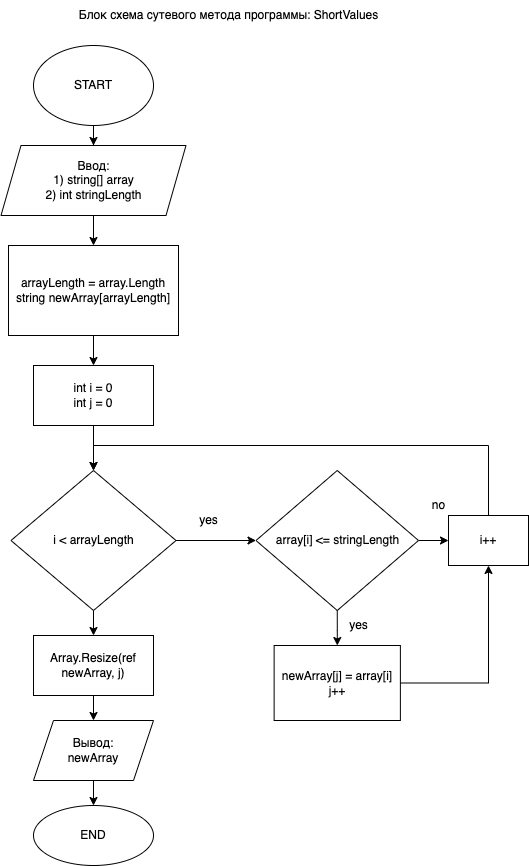

The diagram above was exported from draw.io. Its source (the exported page's mxGraphModel, read from the mxfile embedded in the PNG):
<mxGraphModel dx="786" dy="1129" grid="1" gridSize="10" guides="1" tooltips="1" connect="1" arrows="1" fold="1" page="1" pageScale="1" pageWidth="827" pageHeight="1169" math="0" shadow="0">
  <root>
    <mxCell id="0" />
    <mxCell id="1" parent="0" />
    <mxCell id="TtvdmT8QO0Og-VfKDqbA-55" value="" style="edgeStyle=orthogonalEdgeStyle;rounded=0;orthogonalLoop=1;jettySize=auto;html=1;entryX=1;entryY=0.5;entryDx=0;entryDy=0;" parent="1" edge="1">
      <mxGeometry relative="1" as="geometry">
        <mxPoint x="683.7499999999995" y="410.0000000000002" as="sourcePoint" />
        <Array as="points">
          <mxPoint x="740" y="410" />
          <mxPoint x="740" y="770" />
        </Array>
      </mxGeometry>
    </mxCell>
    <mxCell id="MnaF6ac_Qs_FJhgcub7q-4" value="" style="edgeStyle=orthogonalEdgeStyle;rounded=0;orthogonalLoop=1;jettySize=auto;html=1;" edge="1" parent="1" source="MnaF6ac_Qs_FJhgcub7q-1" target="MnaF6ac_Qs_FJhgcub7q-3">
      <mxGeometry relative="1" as="geometry" />
    </mxCell>
    <mxCell id="MnaF6ac_Qs_FJhgcub7q-1" value="Ввод:&lt;br&gt;1) string[] array&lt;br&gt;2) int stringLength" style="shape=parallelogram;perimeter=parallelogramPerimeter;whiteSpace=wrap;html=1;fixedSize=1;" vertex="1" parent="1">
      <mxGeometry x="162.5" y="180" width="185" height="70" as="geometry" />
    </mxCell>
    <mxCell id="MnaF6ac_Qs_FJhgcub7q-2" value="Блок схема сутевого метода программы: ShortValues" style="text;html=1;align=center;verticalAlign=middle;resizable=0;points=[];autosize=1;strokeColor=none;fillColor=none;" vertex="1" parent="1">
      <mxGeometry x="230" y="35" width="320" height="30" as="geometry" />
    </mxCell>
    <mxCell id="MnaF6ac_Qs_FJhgcub7q-10" value="" style="edgeStyle=orthogonalEdgeStyle;rounded=0;orthogonalLoop=1;jettySize=auto;html=1;" edge="1" parent="1" source="MnaF6ac_Qs_FJhgcub7q-3" target="MnaF6ac_Qs_FJhgcub7q-9">
      <mxGeometry relative="1" as="geometry" />
    </mxCell>
    <mxCell id="MnaF6ac_Qs_FJhgcub7q-3" value="arrayLength = array.Length&lt;br&gt;string newArray[arrayLength]" style="whiteSpace=wrap;html=1;" vertex="1" parent="1">
      <mxGeometry x="170" y="280" width="170" height="90" as="geometry" />
    </mxCell>
    <mxCell id="MnaF6ac_Qs_FJhgcub7q-8" value="" style="edgeStyle=orthogonalEdgeStyle;rounded=0;orthogonalLoop=1;jettySize=auto;html=1;" edge="1" parent="1" source="MnaF6ac_Qs_FJhgcub7q-7" target="MnaF6ac_Qs_FJhgcub7q-1">
      <mxGeometry relative="1" as="geometry" />
    </mxCell>
    <mxCell id="MnaF6ac_Qs_FJhgcub7q-7" value="START" style="ellipse;whiteSpace=wrap;html=1;" vertex="1" parent="1">
      <mxGeometry x="195" y="80" width="120" height="80" as="geometry" />
    </mxCell>
    <mxCell id="MnaF6ac_Qs_FJhgcub7q-12" value="" style="edgeStyle=orthogonalEdgeStyle;rounded=0;orthogonalLoop=1;jettySize=auto;html=1;" edge="1" parent="1" source="MnaF6ac_Qs_FJhgcub7q-9" target="MnaF6ac_Qs_FJhgcub7q-11">
      <mxGeometry relative="1" as="geometry" />
    </mxCell>
    <mxCell id="MnaF6ac_Qs_FJhgcub7q-9" value="int i = 0&lt;br&gt;int j = 0" style="whiteSpace=wrap;html=1;" vertex="1" parent="1">
      <mxGeometry x="195" y="400" width="120" height="60" as="geometry" />
    </mxCell>
    <mxCell id="MnaF6ac_Qs_FJhgcub7q-14" value="" style="edgeStyle=orthogonalEdgeStyle;rounded=0;orthogonalLoop=1;jettySize=auto;html=1;" edge="1" parent="1" source="MnaF6ac_Qs_FJhgcub7q-11" target="MnaF6ac_Qs_FJhgcub7q-13">
      <mxGeometry relative="1" as="geometry" />
    </mxCell>
    <mxCell id="MnaF6ac_Qs_FJhgcub7q-27" value="" style="edgeStyle=orthogonalEdgeStyle;rounded=0;orthogonalLoop=1;jettySize=auto;html=1;" edge="1" parent="1" source="MnaF6ac_Qs_FJhgcub7q-11" target="MnaF6ac_Qs_FJhgcub7q-26">
      <mxGeometry relative="1" as="geometry" />
    </mxCell>
    <mxCell id="MnaF6ac_Qs_FJhgcub7q-11" value="i &amp;lt; arrayLength" style="rhombus;whiteSpace=wrap;html=1;" vertex="1" parent="1">
      <mxGeometry x="172.5" y="505" width="165" height="140" as="geometry" />
    </mxCell>
    <mxCell id="MnaF6ac_Qs_FJhgcub7q-16" value="" style="edgeStyle=orthogonalEdgeStyle;rounded=0;orthogonalLoop=1;jettySize=auto;html=1;exitX=0.5;exitY=1;exitDx=0;exitDy=0;" edge="1" parent="1" source="MnaF6ac_Qs_FJhgcub7q-13" target="MnaF6ac_Qs_FJhgcub7q-15">
      <mxGeometry relative="1" as="geometry" />
    </mxCell>
    <mxCell id="MnaF6ac_Qs_FJhgcub7q-22" value="" style="edgeStyle=orthogonalEdgeStyle;rounded=0;orthogonalLoop=1;jettySize=auto;html=1;" edge="1" parent="1" source="MnaF6ac_Qs_FJhgcub7q-13" target="MnaF6ac_Qs_FJhgcub7q-21">
      <mxGeometry relative="1" as="geometry" />
    </mxCell>
    <mxCell id="MnaF6ac_Qs_FJhgcub7q-13" value="array[i] &amp;lt;= stringLength" style="rhombus;whiteSpace=wrap;html=1;" vertex="1" parent="1">
      <mxGeometry x="417.5" y="505" width="162.5" height="140" as="geometry" />
    </mxCell>
    <mxCell id="MnaF6ac_Qs_FJhgcub7q-24" style="edgeStyle=orthogonalEdgeStyle;rounded=0;orthogonalLoop=1;jettySize=auto;html=1;exitX=1;exitY=0.5;exitDx=0;exitDy=0;entryX=0.5;entryY=1;entryDx=0;entryDy=0;" edge="1" parent="1" source="MnaF6ac_Qs_FJhgcub7q-15" target="MnaF6ac_Qs_FJhgcub7q-21">
      <mxGeometry relative="1" as="geometry" />
    </mxCell>
    <mxCell id="MnaF6ac_Qs_FJhgcub7q-15" value="newArray[j] = array[i]&lt;br&gt;j++" style="whiteSpace=wrap;html=1;" vertex="1" parent="1">
      <mxGeometry x="435.63" y="680" width="126.25" height="75" as="geometry" />
    </mxCell>
    <mxCell id="MnaF6ac_Qs_FJhgcub7q-17" value="yes" style="text;html=1;align=center;verticalAlign=middle;resizable=0;points=[];autosize=1;strokeColor=none;fillColor=none;" vertex="1" parent="1">
      <mxGeometry x="350" y="540" width="40" height="30" as="geometry" />
    </mxCell>
    <mxCell id="MnaF6ac_Qs_FJhgcub7q-18" value="yes" style="text;html=1;align=center;verticalAlign=middle;resizable=0;points=[];autosize=1;strokeColor=none;fillColor=none;" vertex="1" parent="1">
      <mxGeometry x="500" y="645" width="40" height="30" as="geometry" />
    </mxCell>
    <mxCell id="MnaF6ac_Qs_FJhgcub7q-20" value="no" style="text;html=1;align=center;verticalAlign=middle;resizable=0;points=[];autosize=1;strokeColor=none;fillColor=none;" vertex="1" parent="1">
      <mxGeometry x="580" y="525" width="40" height="30" as="geometry" />
    </mxCell>
    <mxCell id="MnaF6ac_Qs_FJhgcub7q-25" style="edgeStyle=orthogonalEdgeStyle;rounded=0;orthogonalLoop=1;jettySize=auto;html=1;exitX=0.5;exitY=0;exitDx=0;exitDy=0;entryX=0.5;entryY=0;entryDx=0;entryDy=0;" edge="1" parent="1" source="MnaF6ac_Qs_FJhgcub7q-21" target="MnaF6ac_Qs_FJhgcub7q-11">
      <mxGeometry relative="1" as="geometry">
        <mxPoint x="430" y="370" as="targetPoint" />
        <Array as="points">
          <mxPoint x="650" y="480" />
          <mxPoint x="255" y="480" />
        </Array>
      </mxGeometry>
    </mxCell>
    <mxCell id="MnaF6ac_Qs_FJhgcub7q-21" value="i++" style="rounded=0;whiteSpace=wrap;html=1;" vertex="1" parent="1">
      <mxGeometry x="610" y="550" width="80" height="50" as="geometry" />
    </mxCell>
    <mxCell id="MnaF6ac_Qs_FJhgcub7q-29" value="" style="edgeStyle=orthogonalEdgeStyle;rounded=0;orthogonalLoop=1;jettySize=auto;html=1;" edge="1" parent="1" source="MnaF6ac_Qs_FJhgcub7q-26" target="MnaF6ac_Qs_FJhgcub7q-28">
      <mxGeometry relative="1" as="geometry" />
    </mxCell>
    <mxCell id="MnaF6ac_Qs_FJhgcub7q-26" value="Array.Resize(ref newArray, j)" style="whiteSpace=wrap;html=1;" vertex="1" parent="1">
      <mxGeometry x="195" y="670" width="120" height="60" as="geometry" />
    </mxCell>
    <mxCell id="MnaF6ac_Qs_FJhgcub7q-31" value="" style="edgeStyle=orthogonalEdgeStyle;rounded=0;orthogonalLoop=1;jettySize=auto;html=1;" edge="1" parent="1" source="MnaF6ac_Qs_FJhgcub7q-28" target="MnaF6ac_Qs_FJhgcub7q-30">
      <mxGeometry relative="1" as="geometry" />
    </mxCell>
    <mxCell id="MnaF6ac_Qs_FJhgcub7q-28" value="Вывод:&lt;br&gt;newArray" style="shape=parallelogram;perimeter=parallelogramPerimeter;whiteSpace=wrap;html=1;fixedSize=1;" vertex="1" parent="1">
      <mxGeometry x="195" y="755" width="120" height="60" as="geometry" />
    </mxCell>
    <mxCell id="MnaF6ac_Qs_FJhgcub7q-30" value="END" style="ellipse;whiteSpace=wrap;html=1;" vertex="1" parent="1">
      <mxGeometry x="195" y="840" width="120" height="60" as="geometry" />
    </mxCell>
  </root>
</mxGraphModel>